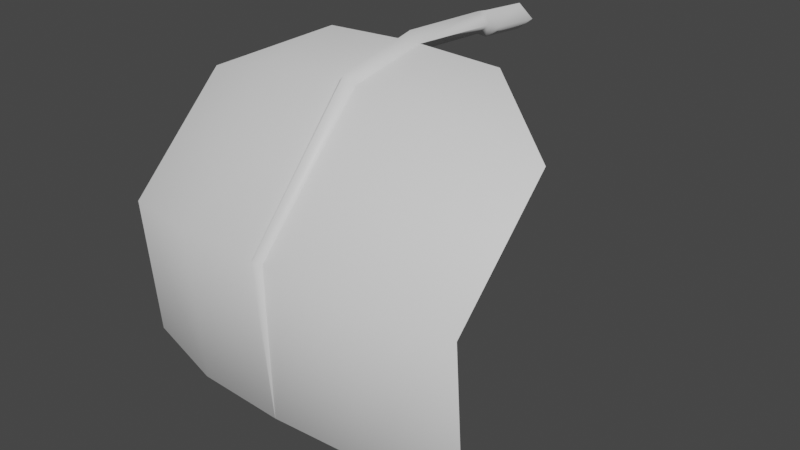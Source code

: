 # Source: FE_flatleaf_01_01.blend  (saved by Blender 3.0.42; exported with 4.5.12 LTS)
import bpy
from mathutils import Matrix  # noqa: F401  (used for matrix-valued properties, if any)

bpy.ops.wm.read_factory_settings(use_empty=True)
scene = bpy.context.scene
scene.name = 'Scene'

# ---- materials (node trees are filled in below, after node groups)
mat_material_001 = bpy.data.materials.new('Material.001')
mat_material_001.use_transparent_shadow = False

# ---- material node trees
mat_material_001.use_nodes = True; mat_material_001.node_tree.nodes.clear()
_N = mat_material_001.node_tree.nodes; _L = mat_material_001.node_tree.links
n0 = _N.new('ShaderNodeBsdfPrincipled'); n0.name = 'Principled BSDF'; n0.location = (10, 300)
n0.distribution = 'GGX'
n0.subsurface_method = 'RANDOM_WALK_SKIN'
n0.inputs[3].default_value = 1.45
n0.inputs[27].default_value = (0.0, 0.0, 0.0, 1.0)
n0.inputs[28].default_value = 1.0
n1 = _N.new('ShaderNodeOutputMaterial'); n1.name = 'Material Output'; n1.location = (300, 300)
_L.new(n0.outputs[0], n1.inputs[0])
n1.is_active_output = True

# ---- world
world_world = bpy.data.worlds.new('World'); scene.world = world_world
world_world.use_nodes = True; world_world.node_tree.nodes.clear()
_N = world_world.node_tree.nodes; _L = world_world.node_tree.links
n0 = _N.new('ShaderNodeOutputWorld'); n0.name = 'World Output'; n0.location = (300, 300)
n1 = _N.new('ShaderNodeBackground'); n1.name = 'Background'; n1.location = (10, 300)
n1.inputs[0].default_value = (0.05088, 0.05088, 0.05088, 1.0)
_L.new(n1.outputs[0], n0.inputs[0])
n0.is_active_output = True
world_world.color = (0.05088, 0.05088, 0.05088)
world_world.use_sun_shadow = False
world_world.sun_shadow_jitter_overblur = 0.0

# ---- meshes
me_fe_starter3_sp1_gmdl_001 = bpy.data.meshes.new('FE_starter3_Sp1.gmdl.001')
me_fe_starter3_sp1_gmdl_001.from_pydata([(-0.4018, -0.6086, 0.05134), (-0.4016, -0.9455, -0.02554), (-0.7926, -0.8898, -0.1295), (-0.04961, -0.5982, 0.06332), (0.007854, -0.9465, -0.02361), (1.044e-05, -0.5907, 0.01732), (0.04477, -0.5981, 0.06329), (0.4203, -0.6108, 0.05441), (0.4205, -0.9448, -0.02615), (0.8113, -0.8925, -0.1231), (-0.4012, -1.436, -0.5395), (-0.7923, -1.351, -0.5756), (0.006801, -1.433, -0.5424), (0.4209, -1.435, -0.54), (0.8116, -1.357, -0.5731), (-0.4017, -1.389, -1.22), (-0.7927, -1.298, -1.2), (0.002969, -1.398, -1.226), (0.4204, -1.388, -1.22), (0.8112, -1.305, -1.201), (-0.4019, -1.154, -1.482), (0.0005112, -1.153, -1.477), (0.4202, -1.154, -1.483), (-0.4019, -1.154, -1.482), (-0.4017, -1.4, -1.223), (-0.7927, -1.298, -1.2), (0.0005112, -1.153, -1.477), (0.002983, -1.414, -1.23), (0.0005112, -1.153, -1.477), (0.4202, -1.154, -1.483), (0.4204, -1.399, -1.223), (0.002983, -1.414, -1.23), (0.8112, -1.305, -1.201), (-0.4012, -1.447, -0.5352), (-0.7923, -1.351, -0.5756), (-0.02657, -1.451, -0.5349), (0.002983, -1.414, -1.23), (0.0008237, -1.48, -0.5226), (-0.02657, -1.451, -0.5349), (0.02651, -1.451, -0.5349), (0.4209, -1.446, -0.5358), (0.02651, -1.451, -0.5349), (0.8116, -1.357, -0.5731), (-0.4016, -0.9509, -0.01537), (-0.7926, -0.8898, -0.1295), (-0.04177, -0.9572, -0.003588), (0.0004518, -0.9781, 0.03391), (-0.04177, -0.9572, -0.003588), (0.03639, -0.9572, -0.003654), (0.4205, -0.9501, -0.01641), (0.03639, -0.9572, -0.003654), (0.8113, -0.8925, -0.1231), (-0.4018, -0.6086, 0.05134), (-0.04961, -0.5982, 0.06332), (5e-05, -0.6054, 0.1093), (-0.04961, -0.5982, 0.06332), (0.04477, -0.5981, 0.06329), (0.4203, -0.6108, 0.05441), (0.04477, -0.5981, 0.06329), (-0.0005257, -0.1688, 0.08443), (-0.05712, -0.1629, 0.03734), (-0.0005399, -0.1688, -0.009821), (0.0543, -0.172, 0.03731), (0.0002896, -0.1127, 0.07666), (-0.07305, -0.1068, 0.02039), (0.0002726, -0.1127, -0.03596), (0.06879, -0.1159, 0.02035), (0.0002896, -0.1127, 0.07666), (0.0002726, -0.1127, -0.03596), (0.0001684, 0.1275, 0.05465), (-0.0737, 0.1272, -0.001613), (0.0001514, 0.1275, -0.05796), (0.0692, 0.1274, -0.00165), (0.0001684, 0.1275, 0.05465), (0.0001514, 0.1275, -0.05796)], [], [(0, 1, 2), (1, 0, 4), (0, 3, 4), (3, 5, 4), (5, 6, 4), (8, 4, 7), (6, 7, 4), (7, 9, 8), (10, 11, 1), (1, 11, 2), (4, 12, 1), (12, 10, 1), (8, 13, 4), (13, 12, 4), (9, 14, 8), (14, 13, 8), (10, 15, 11), (15, 16, 11), (17, 15, 12), (12, 15, 10), (18, 17, 13), (13, 17, 12), (19, 18, 14), (14, 18, 13), (16, 15, 20), (17, 21, 15), (15, 21, 20), (17, 18, 21), (18, 22, 21), (18, 19, 22), (23, 24, 25), (27, 24, 26), (23, 26, 24), (29, 30, 28), (28, 30, 31), (29, 32, 30), (33, 34, 24), (24, 34, 25), (27, 35, 24), (35, 33, 24), (36, 37, 38), (36, 39, 37), (30, 40, 31), (40, 41, 31), (40, 30, 42), (42, 30, 32), (33, 43, 34), (43, 44, 34), (35, 45, 33), (45, 43, 33), (46, 47, 37), (37, 47, 38), (39, 48, 37), (48, 46, 37), (49, 50, 40), (40, 50, 41), (51, 49, 42), (49, 40, 42), (44, 43, 52), (45, 53, 43), (43, 53, 52), (54, 55, 46), (47, 46, 55), (54, 46, 56), (46, 48, 56), (50, 49, 58), (49, 57, 58), (49, 51, 57), (60, 55, 59), (55, 54, 59), (60, 61, 3), (5, 3, 61), (54, 56, 59), (56, 62, 59), (5, 61, 6), (6, 61, 62), (64, 60, 63), (60, 59, 63), (64, 65, 60), (61, 60, 65), (66, 67, 62), (59, 62, 67), (66, 62, 68), (62, 61, 68), (63, 69, 64), (64, 69, 70), (71, 65, 70), (65, 64, 70), (72, 73, 66), (67, 66, 73), (66, 68, 72), (68, 74, 72)])
me_fe_starter3_sp1_gmdl_001.polygons.foreach_set('use_smooth', [True] * 92)
_uv = me_fe_starter3_sp1_gmdl_001.uv_layers.new(name='UVMap')
_uv.uv.foreach_set('vector', [0.3222, 0.1508, 0.3222, 0.2915, 0.1573, 0.2915, 0.3222, 0.2915, 0.3222, 0.1508, 0.495, 0.2915, 0.3222, 0.1508, 0.4709, 0.1509, 0.495, 0.2915, 0.4709, 0.1509, 0.4918, 0.1508, 0.495, 0.2915, 0.4918, 0.1508, 0.5107, 0.1508, 0.495, 0.2915, 0.6692, 0.2915, 0.495, 0.2915, 0.6692, 0.1508, 0.5107, 0.1508, 0.6692, 0.1508, 0.495, 0.2915, 0.6692, 0.1508, 0.8342, 0.2915, 0.6692, 0.2915, 0.3222, 0.5728, 0.1573, 0.5728, 0.3222, 0.2915, 0.3222, 0.2915, 0.1573, 0.5728, 0.1573, 0.2915, 0.495, 0.2915, 0.4944, 0.5728, 0.3222, 0.2915, 0.4944, 0.5728, 0.3222, 0.5728, 0.3222, 0.2915, 0.6692, 0.2915, 0.6692, 0.5728, 0.495, 0.2915, 0.6692, 0.5728, 0.4944, 0.5728, 0.495, 0.2915, 0.8342, 0.2915, 0.8342, 0.5728, 0.6692, 0.2915, 0.8342, 0.5728, 0.6692, 0.5728, 0.6692, 0.2915, 0.3222, 0.5728, 0.3222, 0.8542, 0.1573, 0.5728, 0.3222, 0.8542, 0.1573, 0.8542, 0.1573, 0.5728, 0.493, 0.8541, 0.3222, 0.8542, 0.4944, 0.5728, 0.4944, 0.5728, 0.3222, 0.8542, 0.3222, 0.5728, 0.6692, 0.8542, 0.493, 0.8541, 0.6692, 0.5728, 0.6692, 0.5728, 0.493, 0.8541, 0.4944, 0.5728, 0.8342, 0.8542, 0.6692, 0.8542, 0.8342, 0.5728, 0.8342, 0.5728, 0.6692, 0.8542, 0.6692, 0.5728, 0.1573, 0.8542, 0.3222, 0.8542, 0.3222, 0.9948, 0.493, 0.8541, 0.492, 0.9948, 0.3222, 0.8542, 0.3222, 0.8542, 0.492, 0.9948, 0.3222, 0.9948, 0.493, 0.8541, 0.6692, 0.8542, 0.492, 0.9948, 0.6692, 0.8542, 0.6692, 0.9948, 0.492, 0.9948, 0.6692, 0.8542, 0.8342, 0.8542, 0.6692, 0.9948, 0.3222, 0.9948, 0.3222, 0.8542, 0.1573, 0.8542, 0.493, 0.854, 0.3222, 0.8542, 0.492, 0.9948, 0.3222, 0.9948, 0.492, 0.9948, 0.3222, 0.8542, 0.6692, 0.9948, 0.6692, 0.8542, 0.492, 0.9948, 0.492, 0.9948, 0.6692, 0.8542, 0.493, 0.854, 0.6692, 0.9948, 0.8342, 0.8542, 0.6692, 0.8542, 0.3222, 0.5728, 0.1573, 0.5728, 0.3222, 0.8542, 0.3222, 0.8542, 0.1573, 0.5728, 0.1573, 0.8542, 0.493, 0.854, 0.4803, 0.5728, 0.3222, 0.8542, 0.4803, 0.5728, 0.3222, 0.5728, 0.3222, 0.8542, 0.493, 0.854, 0.4918, 0.5728, 0.4803, 0.5728, 0.493, 0.854, 0.5027, 0.5728, 0.4918, 0.5728, 0.6692, 0.8542, 0.6692, 0.5728, 0.493, 0.854, 0.6692, 0.5728, 0.5027, 0.5728, 0.493, 0.854, 0.6692, 0.5728, 0.6692, 0.8542, 0.8342, 0.5728, 0.8342, 0.5728, 0.6692, 0.8542, 0.8342, 0.8542, 0.3222, 0.5728, 0.3222, 0.2915, 0.1573, 0.5728, 0.3222, 0.2915, 0.1573, 0.2915, 0.1573, 0.5728, 0.4803, 0.5728, 0.474, 0.2915, 0.3222, 0.5728, 0.474, 0.2915, 0.3222, 0.2915, 0.3222, 0.5728, 0.4918, 0.2919, 0.474, 0.2915, 0.4918, 0.5728, 0.4918, 0.5728, 0.474, 0.2915, 0.4803, 0.5728, 0.5027, 0.5728, 0.507, 0.2915, 0.4918, 0.5728, 0.507, 0.2915, 0.4918, 0.2919, 0.4918, 0.5728, 0.6692, 0.2915, 0.507, 0.2915, 0.6692, 0.5728, 0.6692, 0.5728, 0.507, 0.2915, 0.5027, 0.5728, 0.8342, 0.2915, 0.6692, 0.2915, 0.8342, 0.5728, 0.6692, 0.2915, 0.6692, 0.5728, 0.8342, 0.5728, 0.1573, 0.2915, 0.3222, 0.2915, 0.3222, 0.1508, 0.474, 0.2915, 0.4709, 0.1509, 0.3222, 0.2915, 0.3222, 0.2915, 0.4709, 0.1509, 0.3222, 0.1508, 0.4918, 0.1508, 0.4709, 0.1509, 0.4918, 0.2919, 0.474, 0.2915, 0.4918, 0.2919, 0.4709, 0.1509, 0.4918, 0.1508, 0.4918, 0.2919, 0.5107, 0.1508, 0.4918, 0.2919, 0.507, 0.2915, 0.5107, 0.1508, 0.507, 0.2915, 0.6692, 0.2915, 0.5107, 0.1508, 0.6692, 0.2915, 0.6692, 0.1508, 0.5107, 0.1508, 0.6692, 0.2915, 0.8342, 0.2915, 0.6692, 0.1508, 0.4677, 0.1077, 0.4709, 0.1509, 0.4916, 0.1076, 0.4709, 0.1509, 0.4918, 0.1508, 0.4916, 0.1076, 0.4677, 0.1077, 0.4916, 0.1076, 0.4709, 0.1509, 0.4918, 0.1508, 0.4709, 0.1509, 0.4916, 0.1076, 0.4918, 0.1508, 0.5107, 0.1508, 0.4916, 0.1076, 0.5107, 0.1508, 0.5147, 0.1076, 0.4916, 0.1076, 0.4918, 0.1508, 0.4916, 0.1076, 0.5107, 0.1508, 0.5107, 0.1508, 0.4916, 0.1076, 0.5147, 0.1076, 0.4659, 0.06075, 0.4677, 0.1077, 0.4918, 0.06062, 0.4677, 0.1077, 0.4916, 0.1076, 0.4918, 0.06062, 0.4659, 0.06075, 0.4918, 0.06062, 0.4677, 0.1077, 0.4916, 0.1076, 0.4677, 0.1077, 0.4918, 0.06062, 0.5134, 0.06068, 0.4918, 0.06062, 0.5147, 0.1076, 0.4916, 0.1076, 0.5147, 0.1076, 0.4918, 0.06062, 0.5134, 0.06068, 0.5147, 0.1076, 0.4918, 0.06062, 0.5147, 0.1076, 0.4916, 0.1076, 0.4918, 0.06062, 0.4918, 0.06062, 0.4917, 0.01544, 0.4659, 0.06075, 0.4659, 0.06075, 0.4917, 0.01544, 0.4656, 0.01557, 0.4917, 0.01544, 0.4918, 0.06062, 0.4656, 0.01557, 0.4918, 0.06062, 0.4659, 0.06075, 0.4656, 0.01557, 0.5135, 0.01551, 0.4917, 0.01544, 0.5134, 0.06068, 0.4918, 0.06062, 0.5134, 0.06068, 0.4917, 0.01544, 0.5134, 0.06068, 0.4918, 0.06062, 0.5135, 0.01551, 0.4918, 0.06062, 0.4917, 0.01544, 0.5135, 0.01551])
me_fe_starter3_sp1_gmdl_001.materials.append(mat_material_001)
me_fe_starter3_sp1_gmdl_001.use_remesh_fix_poles = True
me_fe_starter3_sp1_gmdl_001.use_remesh_preserve_attributes = False
me_fe_starter3_sp1_gmdl_001.update()
arm_armature = bpy.data.armatures.new('Armature')  # bones are not reproduced

# ---- objects
ob_fe_starter3_sp1_0_860706_0x0 = bpy.data.objects.new('FE_starter3_Sp1 0,860706 0x0', me_fe_starter3_sp1_gmdl_001)
ob_armature = bpy.data.objects.new('Armature', arm_armature)

# ---- transforms, parenting, visibility, modifiers, constraints
ob_fe_starter3_sp1_0_860706_0x0.parent = ob_armature
ob_fe_starter3_sp1_0_860706_0x0.location = (0.0, 0.0, 0.0)
_vg = ob_fe_starter3_sp1_0_860706_0x0.vertex_groups.new(name='Bone')
for _i, _w in zip([0, 1, 2, 3, 4, 5, 6, 7, 8, 9, 10, 11, 12, 13, 14, 15, 16, 17, 18, 19, 20, 21, 22, 23, 24, 25, 26, 27, 28, 29, 30, 31, 32, 33, 34, 35, 36, 37, 38, 39, 40, 41, 42, 43, 44, 45, 46, 47, 48, 49, 50, 51, 52, 53, 54, 55, 56, 57, 58, 59, 60, 61, 62, 63, 64, 65, 66, 67, 68, 69, 70, 71, 72, 73, 74], [1.0, 1.0, 1.0, 1.0, 1.0, 1.0, 1.0, 1.0, 1.0, 1.0, 1.0, 1.0, 1.0, 1.0, 1.0, 1.0, 1.0, 1.0, 1.0, 1.0, 1.0, 1.0, 1.0, 1.0, 1.0, 1.0, 1.0, 1.0, 1.0, 1.0, 1.0, 1.0, 1.0, 1.0, 1.0, 1.0, 1.0, 1.0, 1.0, 1.0, 1.0, 1.0, 1.0, 1.0, 1.0, 1.0, 1.0, 1.0, 1.0, 1.0, 1.0, 1.0, 1.0, 1.0, 1.0, 1.0, 1.0, 1.0, 1.0, 1.0, 1.0, 1.0, 1.0, 1.0, 1.0, 1.0, 1.0, 1.0, 1.0, 1.0, 1.0, 1.0, 1.0, 1.0, 1.0]): _vg.add([_i], _w, 'REPLACE')
_m = ob_fe_starter3_sp1_0_860706_0x0.modifiers.new('Armature', 'ARMATURE')
_m.object = ob_armature
ob_armature.location = (0.0, 0.0, 0.0)

# ---- collection membership
scene.collection.objects.link(ob_fe_starter3_sp1_0_860706_0x0)
scene.collection.objects.link(ob_armature)

# ---- scene / render settings (as saved in the file)
scene.frame_start = 1; scene.frame_end = 250; scene.frame_set(1)
scene.render.engine = 'BLENDER_EEVEE_NEXT'
scene.cycles.sampling_pattern = 'TABULATED_SOBOL'
scene.cycles.use_light_tree = False
scene.view_settings.view_transform = 'Filmic'
bpy.context.view_layer.update()

# ---- added for rendering (the .blend has no active camera and no usable light): camera, sun
cam_auto = bpy.data.cameras.new('AutoCamera')
cam_auto.lens = 50.0
cam_auto.sensor_width = 36.0
cam_auto.clip_end = 1000.0
ob_auto_camera = bpy.data.objects.new('AutoCamera', cam_auto)
scene.collection.objects.link(ob_auto_camera)
ob_auto_camera.location = (2.5757, -3.75583, 1.36624)
ob_auto_camera.rotation_euler = (1.09748, -7.21219e-08, 0.694738)
scene.camera = ob_auto_camera
light_auto_sun = bpy.data.lights.new('AutoSun', 'SUN')
light_auto_sun.energy = 3.0
light_auto_sun.angle = 0.0523599
ob_auto_sun = bpy.data.objects.new('AutoSun', light_auto_sun)
scene.collection.objects.link(ob_auto_sun)
ob_auto_sun.rotation_euler = (0.872665, 0.174533, 0.523599)
bpy.context.view_layer.update()
